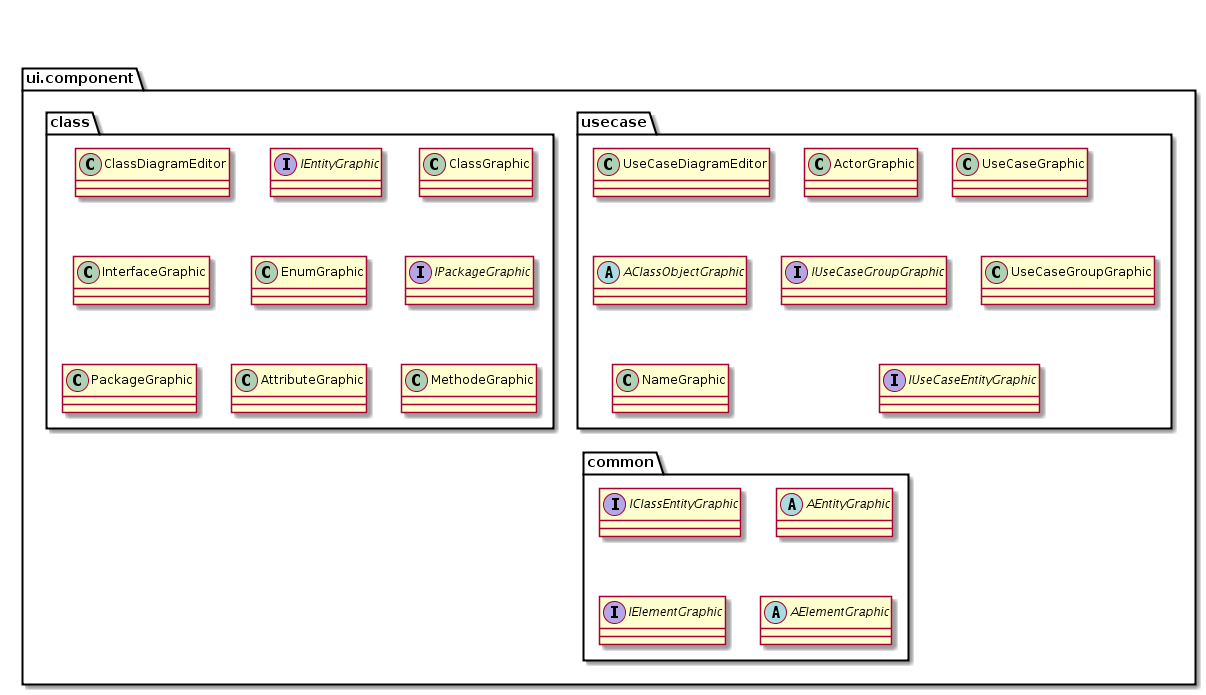

The diagram above was rendered by PlantUML. Its source (embedded in the PNG):
@startuml

package ui.component {
    package usecase {
        class UseCaseDiagramEditor

        class ActorGraphic
        class UseCaseGraphic
        abstract AClassObjectGraphic

        interface IUseCaseGroupGraphic
        class UseCaseGroupGraphic

        class NameGraphic
        class NameGraphic

        interface IUseCaseEntityGraphic
    } 
    
    package class {
        class ClassDiagramEditor
        interface IEntityGraphic
        class ClassGraphic
        class InterfaceGraphic
        class EnumGraphic
        abstract AClassObjectGraphic

        interface IPackageGraphic
        class PackageGraphic


        class AttributeGraphic
        class MethodeGraphic
    }
    package common {
        interface IClassEntityGraphic
        abstract AEntityGraphic
        interface IElementGraphic
        abstract AElementGraphic
    }
}

'-----------------------------
'---------DEFINITIONS
'----------------------------- 

@enduml